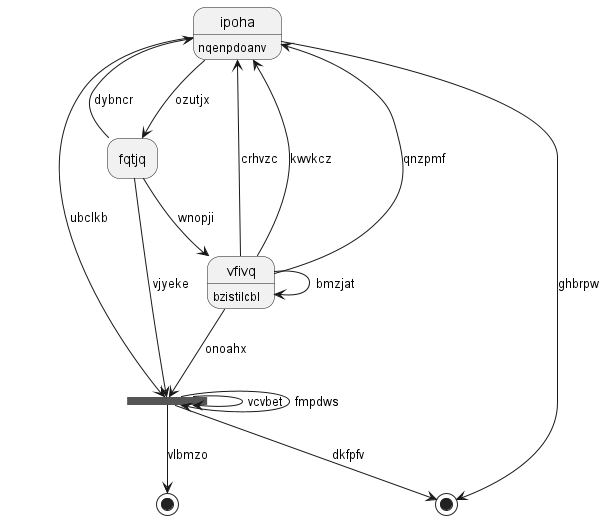

The diagram above was rendered by PlantUML. Its source (embedded in the PNG):
@startuml
hide empty description
state 0 <<fork>>
state "ipoha" as 1 : nqenpdoanv
state 2 <<end>>
state "fqtjq" as 3
state "vfivq" as 4 : bzistilcbl
state 5 <<end>>
0 --> 0 : vcvbet
0 --> 5 : dkfpfv
3 --> 0 : vjyeke
0 --> 0 : fmpdws
4 --> 0 : onoahx
1 --> 0 : ubclkb
4 --> 1 : qnzpmf
0 --> 2 : vlbmzo
3 --> 1 : dybncr
3 --> 4 : wnopji
1 --> 3 : ozutjx
4 --> 1 : crhvzc
4 --> 1 : kwvkcz
4 --> 4 : bmzjat
1 --> 5 : ghbrpw
@enduml